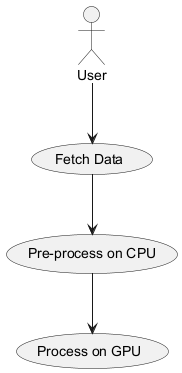

The diagram above was rendered by PlantUML. Its source (embedded in the PNG):
@startuml
actor User

usecase "Fetch Data" as UC1
usecase "Pre-process on CPU" as UC2
usecase "Process on GPU" as UC3

User --> UC1
UC1 --> UC2
UC2 --> UC3
@enduml